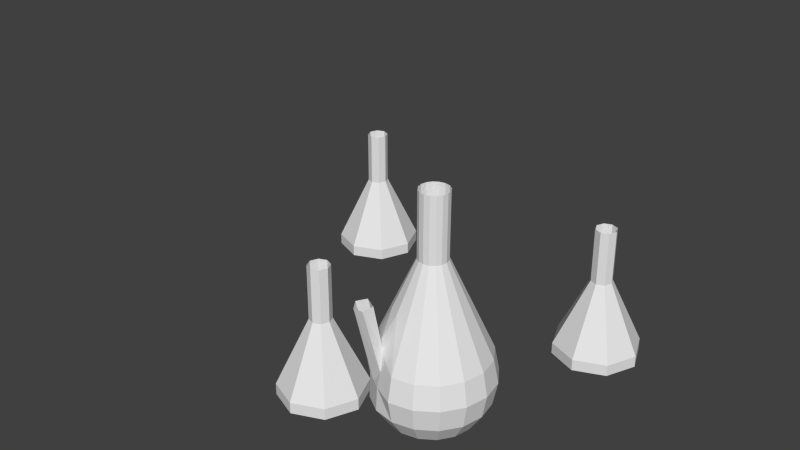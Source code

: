 # Source: chemical_lab_dynamic_glass.blend  (saved by Blender 2.76.0; exported with 4.5.12 LTS)
import bpy
from mathutils import Matrix  # noqa: F401  (used for matrix-valued properties, if any)

bpy.ops.wm.read_factory_settings(use_empty=True)
scene = bpy.context.scene
scene.name = 'Scene'

# ---- collections
col_collection_1 = bpy.data.collections.new('Collection 1'); scene.collection.children.link(col_collection_1)

# ---- materials (node trees are filled in below, after node groups)
mat_mat1 = bpy.data.materials.new('Mat1')
mat_mat1.alpha_threshold = 0.0
mat_mat1.use_transparent_shadow = False
mat_mat1.roughness = 0.5
mat_mat2 = bpy.data.materials.new('Mat2')
mat_mat2.alpha_threshold = 0.0
mat_mat2.use_transparent_shadow = False
mat_mat2.roughness = 0.5

# ---- material node trees

# ---- world
world_world = bpy.data.worlds.new('World'); scene.world = world_world
world_world.color = (0.05088, 0.05088, 0.05088)
world_world.use_sun_shadow = False
world_world.sun_shadow_jitter_overblur = 0.0
world_world.cycles.sampling_method = 'MANUAL'
world_world.cycles.sample_map_resolution = 256

# ---- meshes
me_cube_cube_002 = bpy.data.meshes.new('Cube_Cube.002')
me_cube_cube_002.from_pydata([(-0.2426, -0.2355, -0.02049), (-0.2428, -0.2359, 0.07325), (-0.1821, -0.2355, 0.2078), (-0.1754, -0.2355, 0.2415), (-0.1821, -0.2355, 0.2752), (-0.2012, -0.2355, 0.3038), (-0.2298, -0.2355, 0.3229), (-0.2635, -0.2355, 0.3296), (-0.2442, -0.2275, -0.02049), (-0.2444, -0.228, 0.07325), (-0.1883, -0.2044, 0.2078), (-0.1821, -0.2018, 0.2415), (-0.1883, -0.2044, 0.2752), (-0.2059, -0.2117, 0.3038), (-0.2323, -0.2226, 0.3229), (-0.2487, -0.2208, -0.02049), (-0.2488, -0.2213, 0.07325), (-0.2059, -0.178, 0.2078), (-0.2012, -0.1732, 0.2415), (-0.2059, -0.178, 0.2752), (-0.2194, -0.1915, 0.3038), (-0.2396, -0.2117, 0.3229), (-0.2555, -0.2163, -0.02049), (-0.2555, -0.2168, 0.07325), (-0.2323, -0.1603, 0.2078), (-0.2298, -0.1541, 0.2415), (-0.2323, -0.1603, 0.2752), (-0.2396, -0.178, 0.3038), (-0.2506, -0.2044, 0.3229), (-0.2635, -0.2147, -0.02049), (-0.2634, -0.2153, 0.07325), (-0.2635, -0.1541, 0.2078), (-0.2635, -0.1474, 0.2415), (-0.2635, -0.1541, 0.2752), (-0.2635, -0.1732, 0.3038), (-0.2635, -0.2018, 0.3229), (-0.2715, -0.2163, -0.02049), (-0.2713, -0.2168, 0.07325), (-0.2946, -0.1603, 0.2078), (-0.2972, -0.1541, 0.2415), (-0.2946, -0.1603, 0.2752), (-0.2873, -0.178, 0.3038), (-0.2764, -0.2044, 0.3229), (-0.2782, -0.2208, -0.02049), (-0.278, -0.2213, 0.07325), (-0.321, -0.178, 0.2078), (-0.3258, -0.1732, 0.2415), (-0.321, -0.178, 0.2752), (-0.3075, -0.1915, 0.3038), (-0.2873, -0.2117, 0.3229), (-0.2827, -0.2275, -0.02049), (-0.2824, -0.228, 0.07325), (-0.3387, -0.2044, 0.2078), (-0.3449, -0.2018, 0.2415), (-0.3387, -0.2044, 0.2752), (-0.321, -0.2117, 0.3038), (-0.2946, -0.2226, 0.3229), (-0.2843, -0.2355, -0.02049), (-0.284, -0.2359, 0.07325), (-0.3449, -0.2355, 0.2078), (-0.3516, -0.2355, 0.2415), (-0.3449, -0.2355, 0.2752), (-0.3258, -0.2355, 0.3038), (-0.2972, -0.2355, 0.3229), (-0.2827, -0.2435, -0.02049), (-0.2824, -0.2438, 0.07325), (-0.3387, -0.2667, 0.2078), (-0.3449, -0.2692, 0.2415), (-0.3387, -0.2667, 0.2752), (-0.321, -0.2594, 0.3038), (-0.2946, -0.2484, 0.3229), (-0.2782, -0.2503, -0.02049), (-0.278, -0.2505, 0.07325), (-0.321, -0.2931, 0.2078), (-0.3258, -0.2978, 0.2415), (-0.321, -0.2931, 0.2752), (-0.3075, -0.2796, 0.3038), (-0.2873, -0.2594, 0.3229), (-0.2715, -0.2548, -0.02049), (-0.2713, -0.2549, 0.07325), (-0.2946, -0.3107, 0.2078), (-0.2972, -0.3169, 0.2415), (-0.2946, -0.3107, 0.2752), (-0.2873, -0.2931, 0.3038), (-0.2764, -0.2667, 0.3229), (-0.2635, -0.2564, -0.02049), (-0.2634, -0.2565, 0.07325), (-0.2635, -0.3169, 0.2078), (-0.2635, -0.3236, 0.2415), (-0.2635, -0.3169, 0.2752), (-0.2635, -0.2978, 0.3038), (-0.2635, -0.2692, 0.3229), (-0.2555, -0.2548, -0.02049), (-0.2555, -0.2549, 0.07325), (-0.2396, -0.3031, 0.1947), (-0.2336, -0.3098, 0.2395), (-0.2323, -0.3107, 0.2752), (-0.2396, -0.2931, 0.3038), (-0.2506, -0.2667, 0.3229), (-0.2487, -0.2503, -0.02049), (-0.2488, -0.2505, 0.07325), (-0.2102, -0.2834, 0.1947), (-0.2063, -0.2916, 0.2395), (-0.2059, -0.2931, 0.2752), (-0.2194, -0.2796, 0.3038), (-0.2396, -0.2594, 0.3229), (-0.2442, -0.2435, -0.02049), (-0.2444, -0.2438, 0.07325), (-0.1883, -0.2667, 0.2078), (-0.1821, -0.2692, 0.2415), (-0.1883, -0.2667, 0.2752), (-0.2059, -0.2594, 0.3038), (-0.2323, -0.2484, 0.3229), (-0.2155, -0.3042, 0.1183), (-0.205, -0.3153, 0.1205), (-0.2109, -0.326, 0.1234), (-0.2329, -0.2973, 0.1873), (-0.2439, -0.2828, 0.1405), (-0.2274, -0.2718, 0.1405), (-0.2261, -0.2915, 0.18), (-0.2522, -0.2527, 0.07325), (-0.2182, -0.2874, 0.1873), (-0.2199, -0.3007, 0.2395), (-0.2083, -0.2875, 0.2171), (-0.2366, -0.3065, 0.2171), (-0.2357, -0.2773, 0.1405), (-0.205, 0.1608, 0.4208), (-0.1834, 0.2128, 0.4208), (-0.257, 0.2863, 0.4402), (-0.2441, 0.2256, 0.3055), (-0.309, 0.2648, 0.4402), (-0.257, 0.1392, 0.4208), (-0.3305, 0.2128, 0.4402), (-0.205, 0.2648, 0.4208), (-0.309, 0.1608, 0.4402), (-0.3305, 0.2128, 0.4208), (-0.257, 0.1392, 0.4402), (-0.309, 0.1608, 0.4208), (-0.205, 0.1608, 0.4402), (-0.2698, 0.1999, 0.2128), (-0.1834, 0.2128, 0.4402), (-0.309, 0.2648, 0.4208), (-0.205, 0.2648, 0.4402), (-0.257, 0.2863, 0.4208), (-0.257, 0.2309, 0.3055), (-0.2388, 0.2128, 0.3055), (-0.257, 0.1946, 0.3055), (-0.2441, 0.1999, 0.3055), (-0.2698, 0.1999, 0.3055), (-0.2752, 0.2128, 0.3055), (-0.2698, 0.2256, 0.3055), (-0.257, 0.1946, 0.2128), (-0.2388, 0.2127, 0.2128), (-0.2441, 0.1999, 0.2128), (-0.2441, 0.2256, 0.2128), (-0.257, 0.2309, 0.2128), (-0.2752, 0.2127, 0.2128), (-0.2698, 0.2256, 0.2128), (0.06293, -0.21, 0.4218), (0.08446, -0.158, 0.4218), (0.01093, -0.08446, 0.4412), (0.02379, -0.1451, 0.3064), (-0.04107, -0.106, 0.4412), (0.01093, -0.2315, 0.4218), (-0.06261, -0.158, 0.4412), (0.06293, -0.106, 0.4218), (-0.04107, -0.21, 0.4412), (-0.06261, -0.158, 0.4218), (0.01093, -0.2315, 0.4412), (-0.04107, -0.21, 0.4218), (0.06293, -0.21, 0.4412), (-0.001935, -0.1709, 0.2138), (0.08446, -0.158, 0.4412), (-0.04107, -0.106, 0.4217), (0.06293, -0.106, 0.4412), (0.01093, -0.08446, 0.4217), (0.01093, -0.1398, 0.3064), (0.02912, -0.158, 0.3064), (0.01093, -0.1762, 0.3064), (0.02379, -0.1709, 0.3064), (-0.001935, -0.1709, 0.3064), (-0.007263, -0.158, 0.3064), (-0.001935, -0.1451, 0.3064), (0.01093, -0.1762, 0.2138), (0.02912, -0.158, 0.2138), (0.02379, -0.1709, 0.2138), (0.02379, -0.1451, 0.2138), (0.01093, -0.1398, 0.2138), (-0.007263, -0.158, 0.2138), (-0.001935, -0.1451, 0.2138), (0.3228, 0.2241, 0.4205), (0.3443, 0.2761, 0.4205), (0.2708, 0.3496, 0.44), (0.2836, 0.289, 0.3052), (0.2188, 0.3281, 0.44), (0.2708, 0.2026, 0.4205), (0.1972, 0.2761, 0.44), (0.3228, 0.3281, 0.4205), (0.2188, 0.2241, 0.44), (0.1972, 0.2761, 0.4205), (0.2708, 0.2026, 0.44), (0.2188, 0.2241, 0.4205), (0.3228, 0.2241, 0.44), (0.2579, 0.2632, 0.2126), (0.3443, 0.2761, 0.44), (0.2188, 0.3281, 0.4205), (0.3228, 0.3281, 0.44), (0.2708, 0.3496, 0.4205), (0.2708, 0.2943, 0.3052), (0.289, 0.2761, 0.3052), (0.2708, 0.2579, 0.3052), (0.2836, 0.2632, 0.3052), (0.2579, 0.2632, 0.3052), (0.2526, 0.2761, 0.3052), (0.2579, 0.289, 0.3052), (0.2708, 0.2579, 0.2126), (0.289, 0.2761, 0.2126), (0.2836, 0.2632, 0.2126), (0.2836, 0.289, 0.2126), (0.2708, 0.2943, 0.2126), (0.2526, 0.2761, 0.2126), (0.2579, 0.289, 0.2126), (-0.226, -0.326, 0.1233), (-0.2312, -0.312, 0.1199)], [], [(5, 13, 14), (3, 11, 12), (2, 1, 9), (4, 12, 13), (3, 2, 10), (0, 8, 9), (13, 12, 19), (10, 17, 18), (8, 15, 16), (14, 13, 20), (12, 11, 18), (10, 9, 16), (18, 17, 24), (15, 22, 23), (20, 27, 28), (19, 18, 25), (17, 16, 23), (19, 26, 27), (27, 34, 35), (26, 25, 32), (24, 23, 30), (26, 33, 34), (25, 24, 31), (22, 29, 30), (31, 30, 37), (33, 40, 41), (32, 31, 38), (30, 29, 36), (34, 41, 42), (32, 39, 40), (41, 40, 47), (38, 45, 46), (37, 36, 43), (42, 41, 48), (39, 46, 47), (37, 44, 45), (44, 43, 50), (48, 55, 56), (47, 46, 53), (44, 51, 52), (47, 54, 55), (45, 52, 53), (55, 62, 63), (53, 60, 61), (51, 58, 59), (55, 54, 61), (52, 59, 60), (51, 50, 57), (62, 61, 68), (59, 66, 67), (58, 57, 64), (62, 69, 70), (60, 67, 68), (58, 65, 66), (69, 68, 75), (66, 73, 74), (65, 64, 71), (69, 76, 77), (68, 67, 74), (65, 72, 73), (76, 83, 84), (74, 81, 82), (72, 79, 80), (75, 82, 83), (73, 80, 81), (72, 71, 78), (82, 81, 88), (79, 86, 87), (83, 82, 89), (81, 80, 87), (79, 78, 85), (84, 83, 90), (90, 89, 96), (87, 124, 88), (86, 85, 92), (91, 90, 97), (89, 88, 95), (86, 117, 87), (121, 101, 123), (99, 100, 120), (97, 104, 105), (122, 102, 103), (125, 120, 100), (96, 103, 104), (105, 104, 111), (102, 109, 110), (118, 107, 108), (104, 103, 110), (123, 108, 109), (99, 106, 107), (7, 6, 14), (7, 14, 21), (7, 21, 28), (7, 28, 35), (7, 35, 42), (7, 42, 49), (7, 49, 56), (7, 56, 63), (7, 63, 70), (7, 70, 77), (7, 77, 84), (7, 84, 91), (7, 91, 98), (7, 98, 105), (7, 105, 112), (108, 107, 1), (7, 112, 6), (111, 110, 4), (108, 2, 3), (106, 0, 1), (111, 5, 6), (110, 109, 3), (116, 119, 121), (123, 122, 115), (124, 94, 116), (123, 102, 122), (121, 123, 114), (122, 95, 124), (118, 101, 121), (117, 119, 116), (93, 120, 125), (116, 223, 222), (140, 138, 126, 127), (132, 130, 141, 135), (129, 145, 152, 154), (146, 148, 139, 151), (147, 146, 151, 153), (148, 149, 156, 139), (130, 128, 143, 141), (149, 150, 157, 156), (144, 129, 154, 155), (138, 136, 131, 126), (150, 144, 155, 157), (127, 126, 147, 145), (136, 134, 137, 131), (126, 131, 146, 147), (143, 133, 129, 144), (142, 140, 127, 133), (131, 137, 148, 146), (141, 143, 144, 150), (137, 135, 149, 148), (135, 141, 150, 149), (133, 127, 145, 129), (134, 132, 135, 137), (128, 142, 133, 143), (128, 130, 132, 134, 136, 138, 140, 142), (145, 147, 153, 152), (172, 170, 158, 159), (164, 162, 173, 167), (161, 177, 184, 186), (178, 180, 171, 183), (179, 178, 183, 185), (180, 181, 188, 171), (162, 160, 175, 173), (181, 182, 189, 188), (176, 161, 186, 187), (170, 168, 163, 158), (182, 176, 187, 189), (159, 158, 179, 177), (168, 166, 169, 163), (158, 163, 178, 179), (175, 165, 161, 176), (174, 172, 159, 165), (163, 169, 180, 178), (173, 175, 176, 182), (169, 167, 181, 180), (167, 173, 182, 181), (165, 159, 177, 161), (166, 164, 167, 169), (160, 174, 165, 175), (160, 162, 164, 166, 168, 170, 172, 174), (177, 179, 185, 184), (204, 202, 190, 191), (196, 194, 205, 199), (193, 209, 216, 218), (210, 212, 203, 215), (211, 210, 215, 217), (212, 213, 220, 203), (194, 192, 207, 205), (213, 214, 221, 220), (208, 193, 218, 219), (202, 200, 195, 190), (214, 208, 219, 221), (191, 190, 211, 209), (200, 198, 201, 195), (190, 195, 210, 211), (207, 197, 193, 208), (206, 204, 191, 197), (195, 201, 212, 210), (205, 207, 208, 214), (201, 199, 213, 212), (199, 205, 214, 213), (197, 191, 209, 193), (198, 196, 199, 201), (192, 206, 197, 207), (192, 194, 196, 198, 200, 202, 204, 206), (209, 211, 217, 216), (10, 2, 9), (4, 3, 12), (6, 5, 14), (124, 222, 115), (121, 113, 223), (5, 4, 13), (11, 3, 10), (1, 0, 9), (20, 13, 19), (11, 10, 18), (9, 8, 16), (21, 14, 20), (19, 12, 18), (17, 10, 16), (25, 18, 24), (16, 15, 23), (21, 20, 28), (26, 19, 25), (24, 17, 23), (20, 19, 27), (28, 27, 35), (33, 26, 32), (31, 24, 30), (27, 26, 34), (32, 25, 31), (23, 22, 30), (38, 31, 37), (34, 33, 41), (39, 32, 38), (37, 30, 36), (35, 34, 42), (33, 32, 40), (48, 41, 47), (39, 38, 46), (44, 37, 43), (49, 42, 48), (40, 39, 47), (38, 37, 45), (51, 44, 50), (49, 48, 56), (54, 47, 53), (45, 44, 52), (48, 47, 55), (46, 45, 53), (56, 55, 63), (54, 53, 61), (52, 51, 59), (62, 55, 61), (53, 52, 60), (58, 51, 57), (69, 62, 68), (60, 59, 67), (65, 58, 64), (63, 62, 70), (61, 60, 68), (59, 58, 66), (76, 69, 75), (67, 66, 74), (72, 65, 71), (70, 69, 77), (75, 68, 74), (66, 65, 73), (77, 76, 84), (75, 74, 82), (73, 72, 80), (76, 75, 83), (74, 73, 81), (79, 72, 78), (89, 82, 88), (80, 79, 87), (90, 83, 89), (88, 81, 87), (86, 79, 85), (91, 84, 90), (97, 90, 96), (95, 88, 124), (87, 94, 124), (93, 86, 92), (98, 91, 97), (96, 89, 95), (94, 87, 117), (86, 93, 117), (120, 93, 92), (92, 99, 120), (98, 97, 105), (103, 96, 122), (95, 122, 96), (118, 125, 100), (97, 96, 104), (112, 105, 111), (103, 102, 110), (108, 101, 118), (118, 100, 107), (111, 104, 110), (109, 102, 123), (123, 101, 108), (100, 99, 107), (2, 108, 1), (5, 111, 4), (109, 108, 3), (107, 106, 1), (112, 111, 6), (4, 110, 3), (114, 123, 115), (113, 121, 114), (121, 119, 118), (125, 118, 119), (116, 94, 117), (117, 125, 119), (117, 93, 125), (124, 116, 222), (122, 124, 115), (116, 121, 223)])
_uv = me_cube_cube_002.uv_layers.new(name='UVMap')
_uv.uv.foreach_set('vector', [0.6977, 0.07456, 0.7192, 0.06192, 0.7316, 0.06686, 0.6739, 0.1169, 0.7082, 0.09801, 0.7105, 0.07167, 0.6804, 0.1552, 0.7584, 0.3432, 0.7694, 0.3408, 0.6808, 0.08903, 0.7105, 0.07167, 0.7192, 0.06192, 0.6739, 0.1169, 0.6804, 0.1552, 0.7142, 0.1385, 0.7804, 0.4745, 0.795, 0.4733, 0.7694, 0.3408, 0.7192, 0.06192, 0.7105, 0.07167, 0.7487, 0.06299, 0.7142, 0.1385, 0.7578, 0.1295, 0.7528, 0.08822, 0.795, 0.4733, 0.8121, 0.4714, 0.7825, 0.3389, 0.7316, 0.06686, 0.7192, 0.06192, 0.7461, 0.05574, 0.7105, 0.07167, 0.7082, 0.09801, 0.7528, 0.08822, 0.7142, 0.1385, 0.7694, 0.3408, 0.7825, 0.3389, 0.7528, 0.08822, 0.7578, 0.1295, 0.801, 0.1306, 0.8121, 0.4714, 0.8285, 0.469, 0.7954, 0.3378, 0.7461, 0.05574, 0.7732, 0.05743, 0.7588, 0.06458, 0.7487, 0.06299, 0.7528, 0.08822, 0.7972, 0.09029, 0.7578, 0.1295, 0.7825, 0.3389, 0.7954, 0.3378, 0.7487, 0.06299, 0.787, 0.06526, 0.7732, 0.05743, 0.7732, 0.05743, 0.7952, 0.06637, 0.7702, 0.06905, 0.787, 0.06526, 0.7972, 0.09029, 0.8314, 0.1031, 0.801, 0.1306, 0.7954, 0.3378, 0.8058, 0.3378, 0.787, 0.06526, 0.817, 0.07742, 0.7952, 0.06637, 0.7972, 0.09029, 0.801, 0.1306, 0.8342, 0.1409, 0.8285, 0.469, 0.8413, 0.4666, 0.8058, 0.3378, 0.8342, 0.1409, 0.8058, 0.3378, 0.8122, 0.3388, 0.817, 0.07742, 0.834, 0.09606, 0.8084, 0.0804, 0.8314, 0.1031, 0.8342, 0.1409, 0.8521, 0.1575, 0.8058, 0.3378, 0.8413, 0.4666, 0.8487, 0.4648, 0.7952, 0.06637, 0.8084, 0.0804, 0.7775, 0.07632, 0.8314, 0.1031, 0.85, 0.1227, 0.834, 0.09606, 0.8084, 0.0804, 0.834, 0.09606, 0.837, 0.1172, 0.8521, 0.1575, 0.8545, 0.1768, 0.8525, 0.1449, 0.8122, 0.3388, 0.8487, 0.4648, 0.8498, 0.4639, 0.7775, 0.07632, 0.8084, 0.0804, 0.8116, 0.09672, 0.85, 0.1227, 0.8525, 0.1449, 0.837, 0.1172, 0.8122, 0.3388, 0.8138, 0.3408, 0.8545, 0.1768, 0.8138, 0.3408, 0.8498, 0.4639, 0.8449, 0.4641, 0.8116, 0.09672, 0.8053, 0.1127, 0.7771, 0.09394, 0.837, 0.1172, 0.8525, 0.1449, 0.8411, 0.1661, 0.8138, 0.3408, 0.8105, 0.3434, 0.8432, 0.1956, 0.837, 0.1172, 0.8276, 0.1376, 0.8053, 0.1127, 0.8545, 0.1768, 0.8432, 0.1956, 0.8411, 0.1661, 0.8053, 0.1127, 0.7914, 0.1263, 0.7698, 0.1016, 0.8411, 0.1661, 0.8189, 0.1841, 0.8083, 0.1547, 0.8105, 0.3434, 0.8031, 0.3462, 0.8214, 0.2117, 0.8053, 0.1127, 0.8276, 0.1376, 0.8083, 0.1547, 0.8432, 0.1956, 0.8214, 0.2117, 0.8189, 0.1841, 0.8105, 0.3434, 0.8449, 0.4641, 0.835, 0.4652, 0.7914, 0.1263, 0.8083, 0.1547, 0.7822, 0.1668, 0.8214, 0.2117, 0.7924, 0.2235, 0.7894, 0.1969, 0.8031, 0.3462, 0.835, 0.4652, 0.8217, 0.4669, 0.7914, 0.1263, 0.7719, 0.136, 0.7593, 0.1072, 0.8189, 0.1841, 0.7894, 0.1969, 0.7822, 0.1668, 0.8031, 0.3462, 0.7928, 0.3486, 0.7924, 0.2235, 0.7719, 0.136, 0.7822, 0.1668, 0.7524, 0.1729, 0.7924, 0.2235, 0.7595, 0.2298, 0.7559, 0.2036, 0.7928, 0.3486, 0.8217, 0.4669, 0.8066, 0.4688, 0.7719, 0.136, 0.7494, 0.1408, 0.747, 0.1099, 0.7822, 0.1668, 0.7894, 0.1969, 0.7559, 0.2036, 0.7928, 0.3486, 0.7809, 0.3504, 0.7595, 0.2298, 0.7494, 0.1408, 0.7265, 0.1401, 0.7345, 0.1093, 0.7559, 0.2036, 0.7219, 0.2033, 0.7222, 0.1723, 0.7809, 0.3504, 0.769, 0.3513, 0.7262, 0.23, 0.7524, 0.1729, 0.7222, 0.1723, 0.7265, 0.1401, 0.7595, 0.2298, 0.7262, 0.23, 0.7219, 0.2033, 0.7809, 0.3504, 0.8066, 0.4688, 0.7917, 0.4706, 0.7222, 0.1723, 0.7219, 0.2033, 0.6911, 0.1961, 0.769, 0.3513, 0.7588, 0.3512, 0.6961, 0.2239, 0.7265, 0.1401, 0.7222, 0.1723, 0.6949, 0.165, 0.7219, 0.2033, 0.7262, 0.23, 0.6961, 0.2239, 0.769, 0.3513, 0.7917, 0.4706, 0.7791, 0.4722, 0.7345, 0.1093, 0.7265, 0.1401, 0.7062, 0.1339, 0.7062, 0.1339, 0.6949, 0.165, 0.674, 0.1514, 0.6961, 0.2239, 0.6798, 0.2026, 0.6911, 0.1961, 0.7588, 0.3512, 0.7791, 0.4722, 0.7704, 0.4735, 0.7235, 0.1057, 0.7062, 0.1339, 0.691, 0.1228, 0.6949, 0.165, 0.6911, 0.1961, 0.6751, 0.1823, 0.7588, 0.3512, 0.7062, 0.2754, 0.6961, 0.2239, 0.676, 0.2182, 0.6713, 0.2058, 0.667, 0.1841, 0.7674, 0.4744, 0.749, 0.3482, 0.7504, 0.3491, 0.691, 0.1228, 0.6834, 0.1078, 0.7121, 0.09088, 0.6692, 0.1733, 0.663, 0.1638, 0.6629, 0.1326, 0.7024, 0.2714, 0.7504, 0.3491, 0.749, 0.3482, 0.674, 0.1514, 0.6629, 0.1326, 0.6834, 0.1078, 0.7121, 0.09088, 0.6834, 0.1078, 0.6854, 0.09089, 0.663, 0.1638, 0.6556, 0.1401, 0.6646, 0.1108, 0.6985, 0.2671, 0.7513, 0.3458, 0.6622, 0.1753, 0.6834, 0.1078, 0.6629, 0.1326, 0.6646, 0.1108, 0.667, 0.1841, 0.6622, 0.1753, 0.6556, 0.1401, 0.7674, 0.4744, 0.7707, 0.4748, 0.7513, 0.3458, 0.7455, 0.0831, 0.7205, 0.07324, 0.7316, 0.06686, 0.7455, 0.0831, 0.7316, 0.06686, 0.7451, 0.06378, 0.7455, 0.0831, 0.7451, 0.06378, 0.7588, 0.06458, 0.7455, 0.0831, 0.7588, 0.06458, 0.7702, 0.06905, 0.7455, 0.0831, 0.7702, 0.06905, 0.7775, 0.07632, 0.7455, 0.0831, 0.7775, 0.07632, 0.7799, 0.08508, 0.7455, 0.0831, 0.7799, 0.08508, 0.7771, 0.09394, 0.7455, 0.0831, 0.7771, 0.09394, 0.7698, 0.1016, 0.7455, 0.0831, 0.7698, 0.1016, 0.7593, 0.1072, 0.7455, 0.0831, 0.7593, 0.1072, 0.747, 0.1099, 0.7455, 0.0831, 0.747, 0.1099, 0.7345, 0.1093, 0.7455, 0.0831, 0.7345, 0.1093, 0.7235, 0.1057, 0.7455, 0.0831, 0.7235, 0.1057, 0.7156, 0.09924, 0.7455, 0.0831, 0.7156, 0.09924, 0.7121, 0.09088, 0.7455, 0.0831, 0.7121, 0.09088, 0.7137, 0.08173, 0.6622, 0.1753, 0.7513, 0.3458, 0.7584, 0.3432, 0.7455, 0.0831, 0.7137, 0.08173, 0.7205, 0.07324, 0.6854, 0.09089, 0.6646, 0.1108, 0.6808, 0.08903, 0.6622, 0.1753, 0.6804, 0.1552, 0.6739, 0.1169, 0.7707, 0.4748, 0.7804, 0.4745, 0.7584, 0.3432, 0.6854, 0.09089, 0.6977, 0.07456, 0.7205, 0.07324, 0.6646, 0.1108, 0.6556, 0.1401, 0.6739, 0.1169, 0.6829, 0.2271, 0.6807, 0.2303, 0.676, 0.2182, 0.667, 0.1841, 0.6692, 0.1733, 0.6456, 0.2347, 0.6798, 0.2026, 0.6849, 0.224, 0.6829, 0.2271, 0.667, 0.1841, 0.663, 0.1638, 0.6692, 0.1733, 0.676, 0.2182, 0.667, 0.1841, 0.6406, 0.2285, 0.6692, 0.1733, 0.6751, 0.1823, 0.6798, 0.2026, 0.6985, 0.2671, 0.6713, 0.2058, 0.676, 0.2182, 0.7062, 0.2754, 0.6807, 0.2303, 0.6829, 0.2271, 0.7518, 0.3501, 0.7504, 0.3491, 0.7024, 0.2714, 0.6829, 0.2271, 0.6758, 0.2395, 0.6604, 0.2409, 0.6591, 0.3078, 0.6042, 0.3078, 0.6042, 0.2914, 0.6591, 0.2914, 0.6979, 0.3078, 0.7528, 0.3078, 0.7528, 0.3147, 0.6979, 0.3147, 0.648, 0.1866, 0.6384, 0.1878, 0.6384, 0.1094, 0.648, 0.1082, 0.7709, 0.1878, 0.7574, 0.1878, 0.7574, 0.1094, 0.7709, 0.1094, 0.6249, 0.1878, 0.6153, 0.1866, 0.6153, 0.1082, 0.6249, 0.1094, 0.7574, 0.1878, 0.7478, 0.1866, 0.7478, 0.1082, 0.7574, 0.1094, 0.8853, 0.3031, 0.8465, 0.3078, 0.8465, 0.2914, 0.8853, 0.2867, 0.7186, 0.3953, 0.7321, 0.3953, 0.7321, 0.4281, 0.7186, 0.4281, 0.8258, 0.1878, 0.8122, 0.1878, 0.8122, 0.1094, 0.8258, 0.1094, 0.6042, 0.3078, 0.5654, 0.3031, 0.5654, 0.2867, 0.6042, 0.2914, 0.8354, 0.1866, 0.8258, 0.1878, 0.8258, 0.1094, 0.8354, 0.1082, 0.6591, 0.2914, 0.6042, 0.2914, 0.6249, 0.1878, 0.6384, 0.1878, 0.7916, 0.3078, 0.7367, 0.3078, 0.7367, 0.2914, 0.7916, 0.2914, 0.6042, 0.2914, 0.5654, 0.2867, 0.6153, 0.1866, 0.6249, 0.1878, 0.8465, 0.2914, 0.7916, 0.2914, 0.8122, 0.1878, 0.8258, 0.1878, 0.6979, 0.3031, 0.6591, 0.3078, 0.6591, 0.2914, 0.6979, 0.2867, 0.7916, 0.2914, 0.7367, 0.2914, 0.7574, 0.1878, 0.7709, 0.1878, 0.8853, 0.2867, 0.8465, 0.2914, 0.8258, 0.1878, 0.8354, 0.1866, 0.7367, 0.2914, 0.6979, 0.2867, 0.7478, 0.1866, 0.7574, 0.1878, 0.6979, 0.3147, 0.7528, 0.3147, 0.7321, 0.3953, 0.7186, 0.3953, 0.6979, 0.2867, 0.6591, 0.2914, 0.6384, 0.1878, 0.648, 0.1866, 0.7367, 0.3078, 0.6979, 0.3031, 0.6979, 0.2867, 0.7367, 0.2914, 0.8465, 0.3078, 0.7916, 0.3078, 0.7916, 0.2914, 0.8465, 0.2914, 0.6591, 0.3078, 0.6979, 0.3418, 0.6979, 0.3899, 0.6591, 0.4239, 0.6042, 0.4239, 0.5654, 0.3899, 0.5654, 0.3418, 0.6042, 0.3078, 0.6384, 0.1878, 0.6249, 0.1878, 0.6249, 0.1094, 0.6384, 0.1094, 0.6591, 0.3078, 0.6042, 0.3078, 0.6042, 0.2914, 0.6591, 0.2914, 0.6979, 0.3078, 0.7528, 0.3078, 0.7528, 0.3147, 0.6979, 0.3147, 0.648, 0.1866, 0.6384, 0.1878, 0.6384, 0.1094, 0.648, 0.1082, 0.7709, 0.1878, 0.7574, 0.1878, 0.7574, 0.1094, 0.7709, 0.1094, 0.6249, 0.1878, 0.6153, 0.1866, 0.6153, 0.1082, 0.6249, 0.1094, 0.7574, 0.1878, 0.7478, 0.1866, 0.7478, 0.1082, 0.7574, 0.1094, 0.8853, 0.3031, 0.8465, 0.3078, 0.8465, 0.2914, 0.8853, 0.2867, 0.7186, 0.3953, 0.7321, 0.3953, 0.7321, 0.4281, 0.7186, 0.4281, 0.8258, 0.1878, 0.8122, 0.1878, 0.8122, 0.1094, 0.8258, 0.1094, 0.6042, 0.3078, 0.5654, 0.3031, 0.5654, 0.2867, 0.6042, 0.2914, 0.8354, 0.1866, 0.8258, 0.1878, 0.8258, 0.1094, 0.8354, 0.1082, 0.6591, 0.2914, 0.6042, 0.2914, 0.6249, 0.1878, 0.6384, 0.1878, 0.7916, 0.3078, 0.7367, 0.3078, 0.7367, 0.2914, 0.7916, 0.2914, 0.6042, 0.2914, 0.5654, 0.2867, 0.6153, 0.1866, 0.6249, 0.1878, 0.8465, 0.2914, 0.7916, 0.2914, 0.8122, 0.1878, 0.8258, 0.1878, 0.6979, 0.3031, 0.6591, 0.3078, 0.6591, 0.2914, 0.6979, 0.2867, 0.7916, 0.2914, 0.7367, 0.2914, 0.7574, 0.1878, 0.7709, 0.1878, 0.8853, 0.2867, 0.8465, 0.2914, 0.8258, 0.1878, 0.8354, 0.1866, 0.7367, 0.2914, 0.6979, 0.2867, 0.7478, 0.1866, 0.7574, 0.1878, 0.6979, 0.3147, 0.7528, 0.3147, 0.7321, 0.3953, 0.7186, 0.3953, 0.6979, 0.2867, 0.6591, 0.2914, 0.6384, 0.1878, 0.648, 0.1866, 0.7367, 0.3078, 0.6979, 0.3031, 0.6979, 0.2867, 0.7367, 0.2914, 0.8465, 0.3078, 0.7916, 0.3078, 0.7916, 0.2914, 0.8465, 0.2914, 0.6591, 0.3078, 0.6979, 0.3418, 0.6979, 0.3899, 0.6591, 0.4239, 0.6042, 0.4239, 0.5654, 0.3899, 0.5654, 0.3418, 0.6042, 0.3078, 0.6384, 0.1878, 0.6249, 0.1878, 0.6249, 0.1094, 0.6384, 0.1094, 0.6591, 0.3078, 0.6042, 0.3078, 0.6042, 0.2914, 0.6591, 0.2914, 0.6979, 0.3078, 0.7528, 0.3078, 0.7528, 0.3147, 0.6979, 0.3147, 0.648, 0.1866, 0.6384, 0.1878, 0.6384, 0.1094, 0.648, 0.1082, 0.7709, 0.1878, 0.7574, 0.1878, 0.7574, 0.1094, 0.7709, 0.1094, 0.6249, 0.1878, 0.6153, 0.1866, 0.6153, 0.1082, 0.6249, 0.1094, 0.7574, 0.1878, 0.7478, 0.1866, 0.7478, 0.1082, 0.7574, 0.1094, 0.8853, 0.3031, 0.8465, 0.3078, 0.8465, 0.2914, 0.8853, 0.2867, 0.7186, 0.3953, 0.7321, 0.3953, 0.7321, 0.4281, 0.7186, 0.4281, 0.8258, 0.1878, 0.8122, 0.1878, 0.8122, 0.1094, 0.8258, 0.1094, 0.6042, 0.3078, 0.5654, 0.3031, 0.5654, 0.2867, 0.6042, 0.2914, 0.8354, 0.1866, 0.8258, 0.1878, 0.8258, 0.1094, 0.8354, 0.1082, 0.6591, 0.2914, 0.6042, 0.2914, 0.6249, 0.1878, 0.6384, 0.1878, 0.7916, 0.3078, 0.7367, 0.3078, 0.7367, 0.2914, 0.7916, 0.2914, 0.6042, 0.2914, 0.5654, 0.2867, 0.6153, 0.1866, 0.6249, 0.1878, 0.8465, 0.2914, 0.7916, 0.2914, 0.8122, 0.1878, 0.8258, 0.1878, 0.6979, 0.3031, 0.6591, 0.3078, 0.6591, 0.2914, 0.6979, 0.2867, 0.7916, 0.2914, 0.7367, 0.2914, 0.7574, 0.1878, 0.7709, 0.1878, 0.8853, 0.2867, 0.8465, 0.2914, 0.8258, 0.1878, 0.8354, 0.1866, 0.7367, 0.2914, 0.6979, 0.2867, 0.7478, 0.1866, 0.7574, 0.1878, 0.6979, 0.3147, 0.7528, 0.3147, 0.7321, 0.3953, 0.7186, 0.3953, 0.6979, 0.2867, 0.6591, 0.2914, 0.6384, 0.1878, 0.648, 0.1866, 0.7367, 0.3078, 0.6979, 0.3031, 0.6979, 0.2867, 0.7367, 0.2914, 0.8465, 0.3078, 0.7916, 0.3078, 0.7916, 0.2914, 0.8465, 0.2914, 0.6591, 0.3078, 0.6979, 0.3418, 0.6979, 0.3899, 0.6591, 0.4239, 0.6042, 0.4239, 0.5654, 0.3899, 0.5654, 0.3418, 0.6042, 0.3078, 0.6384, 0.1878, 0.6249, 0.1878, 0.6249, 0.1094, 0.6384, 0.1094, 0.7142, 0.1385, 0.6804, 0.1552, 0.7694, 0.3408, 0.6808, 0.08903, 0.6739, 0.1169, 0.7105, 0.07167, 0.7205, 0.07324, 0.6977, 0.07456, 0.7316, 0.06686, 0.6798, 0.2026, 0.6604, 0.2409, 0.6456, 0.2347, 0.676, 0.2182, 0.666, 0.2332, 0.6758, 0.2395, 0.6977, 0.07456, 0.6808, 0.08903, 0.7192, 0.06192, 0.7082, 0.09801, 0.6739, 0.1169, 0.7142, 0.1385, 0.7584, 0.3432, 0.7804, 0.4745, 0.7694, 0.3408, 0.7461, 0.05574, 0.7192, 0.06192, 0.7487, 0.06299, 0.7082, 0.09801, 0.7142, 0.1385, 0.7528, 0.08822, 0.7694, 0.3408, 0.795, 0.4733, 0.7825, 0.3389, 0.7451, 0.06378, 0.7316, 0.06686, 0.7461, 0.05574, 0.7487, 0.06299, 0.7105, 0.07167, 0.7528, 0.08822, 0.7578, 0.1295, 0.7142, 0.1385, 0.7825, 0.3389, 0.7972, 0.09029, 0.7528, 0.08822, 0.801, 0.1306, 0.7825, 0.3389, 0.8121, 0.4714, 0.7954, 0.3378, 0.7451, 0.06378, 0.7461, 0.05574, 0.7588, 0.06458, 0.787, 0.06526, 0.7487, 0.06299, 0.7972, 0.09029, 0.801, 0.1306, 0.7578, 0.1295, 0.7954, 0.3378, 0.7461, 0.05574, 0.7487, 0.06299, 0.7732, 0.05743, 0.7588, 0.06458, 0.7732, 0.05743, 0.7702, 0.06905, 0.817, 0.07742, 0.787, 0.06526, 0.8314, 0.1031, 0.8342, 0.1409, 0.801, 0.1306, 0.8058, 0.3378, 0.7732, 0.05743, 0.787, 0.06526, 0.7952, 0.06637, 0.8314, 0.1031, 0.7972, 0.09029, 0.8342, 0.1409, 0.7954, 0.3378, 0.8285, 0.469, 0.8058, 0.3378, 0.8521, 0.1575, 0.8342, 0.1409, 0.8122, 0.3388, 0.7952, 0.06637, 0.817, 0.07742, 0.8084, 0.0804, 0.85, 0.1227, 0.8314, 0.1031, 0.8521, 0.1575, 0.8122, 0.3388, 0.8058, 0.3378, 0.8487, 0.4648, 0.7702, 0.06905, 0.7952, 0.06637, 0.7775, 0.07632, 0.817, 0.07742, 0.8314, 0.1031, 0.834, 0.09606, 0.8116, 0.09672, 0.8084, 0.0804, 0.837, 0.1172, 0.85, 0.1227, 0.8521, 0.1575, 0.8525, 0.1449, 0.8138, 0.3408, 0.8122, 0.3388, 0.8498, 0.4639, 0.7799, 0.08508, 0.7775, 0.07632, 0.8116, 0.09672, 0.834, 0.09606, 0.85, 0.1227, 0.837, 0.1172, 0.8521, 0.1575, 0.8122, 0.3388, 0.8545, 0.1768, 0.8105, 0.3434, 0.8138, 0.3408, 0.8449, 0.4641, 0.7799, 0.08508, 0.8116, 0.09672, 0.7771, 0.09394, 0.8276, 0.1376, 0.837, 0.1172, 0.8411, 0.1661, 0.8545, 0.1768, 0.8138, 0.3408, 0.8432, 0.1956, 0.8116, 0.09672, 0.837, 0.1172, 0.8053, 0.1127, 0.8525, 0.1449, 0.8545, 0.1768, 0.8411, 0.1661, 0.7771, 0.09394, 0.8053, 0.1127, 0.7698, 0.1016, 0.8276, 0.1376, 0.8411, 0.1661, 0.8083, 0.1547, 0.8432, 0.1956, 0.8105, 0.3434, 0.8214, 0.2117, 0.7914, 0.1263, 0.8053, 0.1127, 0.8083, 0.1547, 0.8411, 0.1661, 0.8432, 0.1956, 0.8189, 0.1841, 0.8031, 0.3462, 0.8105, 0.3434, 0.835, 0.4652, 0.7719, 0.136, 0.7914, 0.1263, 0.7822, 0.1668, 0.8189, 0.1841, 0.8214, 0.2117, 0.7894, 0.1969, 0.7928, 0.3486, 0.8031, 0.3462, 0.8217, 0.4669, 0.7698, 0.1016, 0.7914, 0.1263, 0.7593, 0.1072, 0.8083, 0.1547, 0.8189, 0.1841, 0.7822, 0.1668, 0.8214, 0.2117, 0.8031, 0.3462, 0.7924, 0.2235, 0.7494, 0.1408, 0.7719, 0.136, 0.7524, 0.1729, 0.7894, 0.1969, 0.7924, 0.2235, 0.7559, 0.2036, 0.7809, 0.3504, 0.7928, 0.3486, 0.8066, 0.4688, 0.7593, 0.1072, 0.7719, 0.136, 0.747, 0.1099, 0.7524, 0.1729, 0.7822, 0.1668, 0.7559, 0.2036, 0.7924, 0.2235, 0.7928, 0.3486, 0.7595, 0.2298, 0.747, 0.1099, 0.7494, 0.1408, 0.7345, 0.1093, 0.7524, 0.1729, 0.7559, 0.2036, 0.7222, 0.1723, 0.7595, 0.2298, 0.7809, 0.3504, 0.7262, 0.23, 0.7494, 0.1408, 0.7524, 0.1729, 0.7265, 0.1401, 0.7559, 0.2036, 0.7595, 0.2298, 0.7219, 0.2033, 0.769, 0.3513, 0.7809, 0.3504, 0.7917, 0.4706, 0.6949, 0.165, 0.7222, 0.1723, 0.6911, 0.1961, 0.7262, 0.23, 0.769, 0.3513, 0.6961, 0.2239, 0.7062, 0.1339, 0.7265, 0.1401, 0.6949, 0.165, 0.6911, 0.1961, 0.7219, 0.2033, 0.6961, 0.2239, 0.7588, 0.3512, 0.769, 0.3513, 0.7791, 0.4722, 0.7235, 0.1057, 0.7345, 0.1093, 0.7062, 0.1339, 0.691, 0.1228, 0.7062, 0.1339, 0.674, 0.1514, 0.6751, 0.1823, 0.6911, 0.1961, 0.6798, 0.2026, 0.6961, 0.2239, 0.6849, 0.224, 0.6798, 0.2026, 0.7518, 0.3501, 0.7588, 0.3512, 0.7704, 0.4735, 0.7156, 0.09924, 0.7235, 0.1057, 0.691, 0.1228, 0.674, 0.1514, 0.6949, 0.165, 0.6751, 0.1823, 0.6849, 0.224, 0.6961, 0.2239, 0.7062, 0.2754, 0.7588, 0.3512, 0.7518, 0.3501, 0.7062, 0.2754, 0.7504, 0.3491, 0.7518, 0.3501, 0.7704, 0.4735, 0.7704, 0.4735, 0.7674, 0.4744, 0.7504, 0.3491, 0.7156, 0.09924, 0.691, 0.1228, 0.7121, 0.09088, 0.6629, 0.1326, 0.674, 0.1514, 0.6692, 0.1733, 0.6751, 0.1823, 0.6692, 0.1733, 0.674, 0.1514, 0.6985, 0.2671, 0.7024, 0.2714, 0.749, 0.3482, 0.691, 0.1228, 0.674, 0.1514, 0.6834, 0.1078, 0.7137, 0.08173, 0.7121, 0.09088, 0.6854, 0.09089, 0.6629, 0.1326, 0.663, 0.1638, 0.6646, 0.1108, 0.6622, 0.1753, 0.6713, 0.2058, 0.6985, 0.2671, 0.6985, 0.2671, 0.749, 0.3482, 0.7513, 0.3458, 0.6854, 0.09089, 0.6834, 0.1078, 0.6646, 0.1108, 0.6556, 0.1401, 0.663, 0.1638, 0.667, 0.1841, 0.667, 0.1841, 0.6713, 0.2058, 0.6622, 0.1753, 0.749, 0.3482, 0.7674, 0.4744, 0.7513, 0.3458, 0.6804, 0.1552, 0.6622, 0.1753, 0.7584, 0.3432, 0.6977, 0.07456, 0.6854, 0.09089, 0.6808, 0.08903, 0.6556, 0.1401, 0.6622, 0.1753, 0.6739, 0.1169, 0.7513, 0.3458, 0.7707, 0.4748, 0.7584, 0.3432, 0.7137, 0.08173, 0.6854, 0.09089, 0.7205, 0.07324, 0.6808, 0.08903, 0.6646, 0.1108, 0.6739, 0.1169, 0.6406, 0.2285, 0.667, 0.1841, 0.6456, 0.2347, 0.666, 0.2332, 0.676, 0.2182, 0.6406, 0.2285, 0.676, 0.2182, 0.6807, 0.2303, 0.6985, 0.2671, 0.7024, 0.2714, 0.6985, 0.2671, 0.6807, 0.2303, 0.6829, 0.2271, 0.6849, 0.224, 0.7062, 0.2754, 0.7062, 0.2754, 0.7024, 0.2714, 0.6807, 0.2303, 0.7062, 0.2754, 0.7518, 0.3501, 0.7024, 0.2714, 0.6798, 0.2026, 0.6829, 0.2271, 0.6604, 0.2409, 0.6692, 0.1733, 0.6798, 0.2026, 0.6456, 0.2347, 0.6829, 0.2271, 0.676, 0.2182, 0.6758, 0.2395])
me_cube_cube_002.materials.append(mat_mat1)
me_cube_cube_002.materials.append(mat_mat2)
me_cube_cube_002.use_remesh_preserve_volume = False
me_cube_cube_002.use_remesh_preserve_attributes = False
me_cube_cube_002.use_mirror_vertex_groups = False
me_cube_cube_002.update()

# ---- objects
ob_cube_cube_002 = bpy.data.objects.new('Cube_Cube.002', me_cube_cube_002)

# ---- transforms, parenting, visibility, modifiers, constraints
ob_cube_cube_002.location = (0.5, -0.5, 0.5)
ob_cube_cube_002.rotation_euler = (1.669e-05, -3.142, -8.879e-06)
ob_cube_cube_002.lineart.crease_threshold = 0.0

# ---- collection membership
col_collection_1.objects.link(ob_cube_cube_002)

# ---- scene / render settings (as saved in the file)
scene.frame_start = 1; scene.frame_end = 250; scene.frame_set(1)
scene.render.engine = 'BLENDER_EEVEE_NEXT'
scene.render.image_settings.compression = 90
scene.render.resolution_percentage = 50
scene.render.dither_intensity = 0.0
scene.cycles.use_denoising = False
scene.cycles.samples = 10
scene.cycles.sampling_pattern = 'TABULATED_SOBOL'
scene.cycles.light_sampling_threshold = 0.0
scene.cycles.use_adaptive_sampling = False
scene.cycles.use_light_tree = False
scene.cycles.blur_glossy = 0.0
scene.cycles.volume_bounces = 1
scene.cycles.pixel_filter_type = 'GAUSSIAN'
scene.cycles.sample_clamp_indirect = 0.0
scene.view_settings.view_transform = 'Standard'
bpy.context.view_layer.update()

# ---- added for rendering (the .blend has no active camera and no usable light): camera, sun
cam_auto = bpy.data.cameras.new('AutoCamera')
cam_auto.lens = 50.0
cam_auto.sensor_width = 36.0
cam_auto.clip_end = 1000.0
ob_auto_camera = bpy.data.objects.new('AutoCamera', cam_auto)
scene.collection.objects.link(ob_auto_camera)
ob_auto_camera.location = (1.49755, -1.6809, 1.08478)
ob_auto_camera.rotation_euler = (1.09748, -7.21219e-08, 0.694738)
scene.camera = ob_auto_camera
light_auto_sun = bpy.data.lights.new('AutoSun', 'SUN')
light_auto_sun.energy = 3.0
light_auto_sun.angle = 0.0523599
ob_auto_sun = bpy.data.objects.new('AutoSun', light_auto_sun)
scene.collection.objects.link(ob_auto_sun)
ob_auto_sun.rotation_euler = (0.872665, 0.174533, 0.523599)
bpy.context.view_layer.update()
